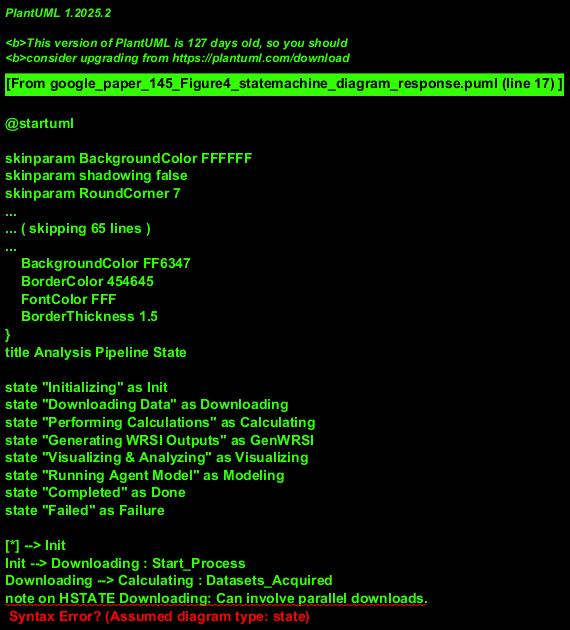

The diagram above was rendered by PlantUML. Its source (embedded in the PNG):
@startuml
!theme vibrant
title Analysis Pipeline State

state "Initializing" as Init
state "Downloading Data" as Downloading
state "Performing Calculations" as Calculating
state "Generating WRSI Outputs" as GenWRSI
state "Visualizing & Analyzing" as Visualizing
state "Running Agent Model" as Modeling
state "Completed" as Done
state "Failed" as Failure

[*] --> Init
Init --> Downloading : Start_Process
Downloading --> Calculating : Datasets_Acquired
note on HSTATE Downloading: Can involve parallel downloads.
Calculating --> GenWRSI : Calculations_Complete
GenWRSI --> Visualizing : WRSI_Outputs_Generated
note on HSTATE GenWRSI: May involve parallel generation for\n'Over Time' and 'Across Area'.
Visualizing --> Modeling : Visualization_Analysis_Complete
Modeling --> Done : Model_Run_Complete

Downloading --> Failure : Download_Error
Calculating --> Failure : Calculation_Error
GenWRSI --> Failure : Generation_Error
Visualizing --> Failure : Analysis_Error
Modeling --> Failure : Model_Error

Done --> [*]
Failure --> [*]
note right of Failure: Process terminates on failure.
@enduml